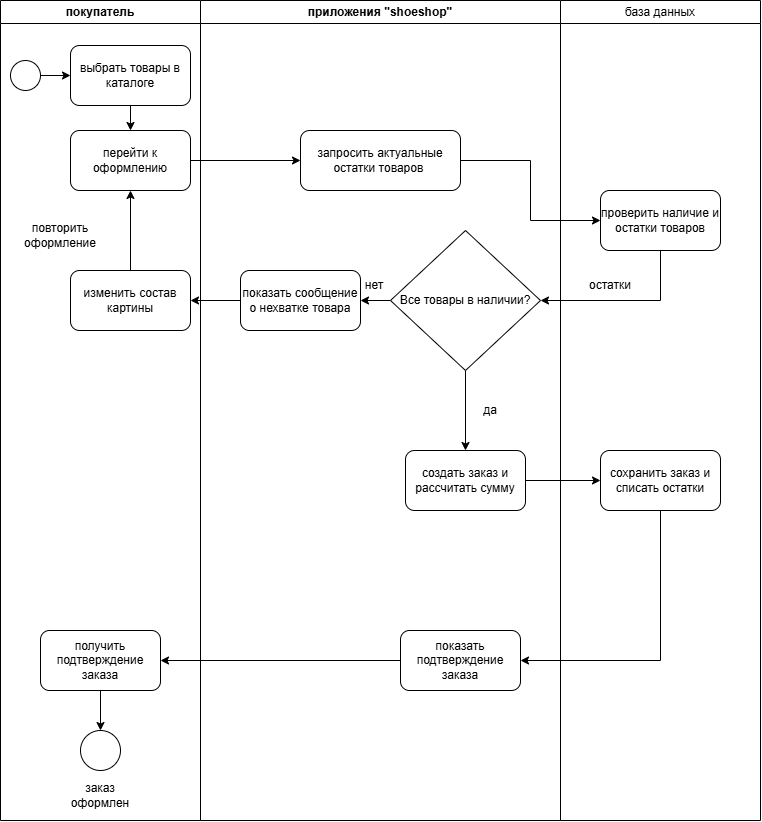

The diagram above was exported from draw.io. Its source (the exported page's mxGraphModel, read from the mxfile embedded in the PNG):
<mxGraphModel dx="1537" dy="860" grid="1" gridSize="10" guides="1" tooltips="1" connect="1" arrows="1" fold="1" page="1" pageScale="1" pageWidth="827" pageHeight="1169" math="0" shadow="0">
  <root>
    <mxCell id="0" />
    <mxCell id="1" parent="0" />
    <mxCell id="ttz4hbeJsZTCCT7FnTvo-1" parent="1" style="swimlane;whiteSpace=wrap;html=1;" value="покупатель" vertex="1">
      <mxGeometry height="820" width="200" x="40" y="30" as="geometry" />
    </mxCell>
    <mxCell id="ttz4hbeJsZTCCT7FnTvo-6" edge="1" parent="ttz4hbeJsZTCCT7FnTvo-1" source="ttz4hbeJsZTCCT7FnTvo-4" style="edgeStyle=orthogonalEdgeStyle;rounded=0;orthogonalLoop=1;jettySize=auto;html=1;exitX=1;exitY=0.5;exitDx=0;exitDy=0;entryX=0;entryY=0.5;entryDx=0;entryDy=0;" target="ttz4hbeJsZTCCT7FnTvo-5">
      <mxGeometry relative="1" as="geometry" />
    </mxCell>
    <mxCell id="ttz4hbeJsZTCCT7FnTvo-4" parent="ttz4hbeJsZTCCT7FnTvo-1" style="ellipse;whiteSpace=wrap;html=1;aspect=fixed;" value="" vertex="1">
      <mxGeometry height="30" width="30" x="10" y="60" as="geometry" />
    </mxCell>
    <mxCell id="ttz4hbeJsZTCCT7FnTvo-8" edge="1" parent="ttz4hbeJsZTCCT7FnTvo-1" source="ttz4hbeJsZTCCT7FnTvo-5" style="edgeStyle=orthogonalEdgeStyle;rounded=0;orthogonalLoop=1;jettySize=auto;html=1;exitX=0.5;exitY=1;exitDx=0;exitDy=0;entryX=0.5;entryY=0;entryDx=0;entryDy=0;" target="ttz4hbeJsZTCCT7FnTvo-7">
      <mxGeometry relative="1" as="geometry" />
    </mxCell>
    <mxCell id="ttz4hbeJsZTCCT7FnTvo-5" parent="ttz4hbeJsZTCCT7FnTvo-1" style="rounded=1;whiteSpace=wrap;html=1;" value="выбрать товары в каталоге" vertex="1">
      <mxGeometry height="60" width="120" x="70" y="45" as="geometry" />
    </mxCell>
    <mxCell id="ttz4hbeJsZTCCT7FnTvo-7" parent="ttz4hbeJsZTCCT7FnTvo-1" style="rounded=1;whiteSpace=wrap;html=1;" value="перейти к оформлению" vertex="1">
      <mxGeometry height="60" width="120" x="70" y="130" as="geometry" />
    </mxCell>
    <mxCell id="ttz4hbeJsZTCCT7FnTvo-10" edge="1" parent="ttz4hbeJsZTCCT7FnTvo-1" source="ttz4hbeJsZTCCT7FnTvo-9" style="edgeStyle=orthogonalEdgeStyle;rounded=0;orthogonalLoop=1;jettySize=auto;html=1;" target="ttz4hbeJsZTCCT7FnTvo-7" value="">
      <mxGeometry relative="1" as="geometry" />
    </mxCell>
    <mxCell id="ttz4hbeJsZTCCT7FnTvo-9" parent="ttz4hbeJsZTCCT7FnTvo-1" style="rounded=1;whiteSpace=wrap;html=1;" value="изменить состав картины" vertex="1">
      <mxGeometry height="60" width="120" x="70" y="270" as="geometry" />
    </mxCell>
    <mxCell id="ttz4hbeJsZTCCT7FnTvo-11" parent="ttz4hbeJsZTCCT7FnTvo-1" style="text;html=1;align=center;verticalAlign=middle;whiteSpace=wrap;rounded=0;" value="повторить оформление" vertex="1">
      <mxGeometry height="30" width="60" x="30" y="220" as="geometry" />
    </mxCell>
    <mxCell id="ttz4hbeJsZTCCT7FnTvo-14" edge="1" parent="ttz4hbeJsZTCCT7FnTvo-1" source="ttz4hbeJsZTCCT7FnTvo-12" style="edgeStyle=orthogonalEdgeStyle;rounded=0;orthogonalLoop=1;jettySize=auto;html=1;" target="ttz4hbeJsZTCCT7FnTvo-13" value="">
      <mxGeometry relative="1" as="geometry" />
    </mxCell>
    <mxCell id="ttz4hbeJsZTCCT7FnTvo-12" parent="ttz4hbeJsZTCCT7FnTvo-1" style="rounded=1;whiteSpace=wrap;html=1;" value="получить подтверждение заказа" vertex="1">
      <mxGeometry height="60" width="120" x="40" y="630" as="geometry" />
    </mxCell>
    <mxCell id="ttz4hbeJsZTCCT7FnTvo-13" parent="ttz4hbeJsZTCCT7FnTvo-1" style="ellipse;whiteSpace=wrap;html=1;aspect=fixed;" value="" vertex="1">
      <mxGeometry height="40" width="40" x="80" y="730" as="geometry" />
    </mxCell>
    <mxCell id="ttz4hbeJsZTCCT7FnTvo-16" parent="ttz4hbeJsZTCCT7FnTvo-1" style="text;html=1;align=center;verticalAlign=middle;whiteSpace=wrap;rounded=0;" value="заказ оформлен" vertex="1">
      <mxGeometry height="30" width="60" x="70" y="780" as="geometry" />
    </mxCell>
    <mxCell id="ttz4hbeJsZTCCT7FnTvo-2" parent="1" style="swimlane;whiteSpace=wrap;html=1;" value="приложения &quot;shoeshop&quot;" vertex="1">
      <mxGeometry height="820" width="360" x="240" y="30" as="geometry" />
    </mxCell>
    <mxCell id="ttz4hbeJsZTCCT7FnTvo-17" parent="ttz4hbeJsZTCCT7FnTvo-2" style="rounded=1;whiteSpace=wrap;html=1;" value="запросить актуальные остатки товаров&amp;nbsp;" vertex="1">
      <mxGeometry height="60" width="160" x="100" y="130" as="geometry" />
    </mxCell>
    <mxCell id="ttz4hbeJsZTCCT7FnTvo-19" parent="ttz4hbeJsZTCCT7FnTvo-2" style="rounded=1;whiteSpace=wrap;html=1;" value="показать сообщение о нехватке товара" vertex="1">
      <mxGeometry height="60" width="120" x="40" y="270" as="geometry" />
    </mxCell>
    <mxCell id="ttz4hbeJsZTCCT7FnTvo-23" edge="1" parent="ttz4hbeJsZTCCT7FnTvo-2" source="ttz4hbeJsZTCCT7FnTvo-22" style="edgeStyle=orthogonalEdgeStyle;rounded=0;orthogonalLoop=1;jettySize=auto;html=1;" target="ttz4hbeJsZTCCT7FnTvo-19" value="">
      <mxGeometry relative="1" as="geometry" />
    </mxCell>
    <mxCell id="ttz4hbeJsZTCCT7FnTvo-27" edge="1" parent="ttz4hbeJsZTCCT7FnTvo-2" source="ttz4hbeJsZTCCT7FnTvo-22" style="edgeStyle=orthogonalEdgeStyle;rounded=0;orthogonalLoop=1;jettySize=auto;html=1;" target="ttz4hbeJsZTCCT7FnTvo-26" value="">
      <mxGeometry relative="1" as="geometry" />
    </mxCell>
    <mxCell id="ttz4hbeJsZTCCT7FnTvo-22" parent="ttz4hbeJsZTCCT7FnTvo-2" style="rhombus;whiteSpace=wrap;html=1;" value="Все товары в наличии?" vertex="1">
      <mxGeometry height="140" width="150" x="190" y="230" as="geometry" />
    </mxCell>
    <mxCell id="ttz4hbeJsZTCCT7FnTvo-24" parent="ttz4hbeJsZTCCT7FnTvo-2" style="text;html=1;align=center;verticalAlign=middle;whiteSpace=wrap;rounded=0;" value="нет" vertex="1">
      <mxGeometry height="30" width="60" x="143.5" y="270" as="geometry" />
    </mxCell>
    <mxCell id="ttz4hbeJsZTCCT7FnTvo-26" parent="ttz4hbeJsZTCCT7FnTvo-2" style="rounded=1;whiteSpace=wrap;html=1;" value="создать заказ и рассчитать сумму" vertex="1">
      <mxGeometry height="60" width="120" x="205" y="450" as="geometry" />
    </mxCell>
    <mxCell id="ttz4hbeJsZTCCT7FnTvo-28" parent="ttz4hbeJsZTCCT7FnTvo-2" style="text;html=1;align=center;verticalAlign=middle;whiteSpace=wrap;rounded=0;" value="да" vertex="1">
      <mxGeometry height="30" width="60" x="260" y="395" as="geometry" />
    </mxCell>
    <mxCell id="ttz4hbeJsZTCCT7FnTvo-29" parent="ttz4hbeJsZTCCT7FnTvo-2" style="rounded=1;whiteSpace=wrap;html=1;" value="показать подтверждение заказа" vertex="1">
      <mxGeometry height="60" width="120" x="200" y="630" as="geometry" />
    </mxCell>
    <mxCell id="ttz4hbeJsZTCCT7FnTvo-3" parent="1" style="swimlane;whiteSpace=wrap;html=1;fontStyle=0" value="база данных" vertex="1">
      <mxGeometry height="820" width="200" x="600" y="30" as="geometry" />
    </mxCell>
    <mxCell id="ttz4hbeJsZTCCT7FnTvo-31" parent="ttz4hbeJsZTCCT7FnTvo-3" style="rounded=1;whiteSpace=wrap;html=1;" value="проверить наличие и остатки товаров" vertex="1">
      <mxGeometry height="60" width="120" x="40" y="190" as="geometry" />
    </mxCell>
    <mxCell id="ttz4hbeJsZTCCT7FnTvo-34" parent="ttz4hbeJsZTCCT7FnTvo-3" style="text;html=1;align=center;verticalAlign=middle;whiteSpace=wrap;rounded=0;" value="остатки" vertex="1">
      <mxGeometry height="30" width="60" x="20" y="270" as="geometry" />
    </mxCell>
    <mxCell id="ttz4hbeJsZTCCT7FnTvo-35" parent="ttz4hbeJsZTCCT7FnTvo-3" style="rounded=1;whiteSpace=wrap;html=1;" value="сохранить заказ и списать остатки" vertex="1">
      <mxGeometry height="60" width="120" x="40" y="450" as="geometry" />
    </mxCell>
    <mxCell id="ttz4hbeJsZTCCT7FnTvo-18" edge="1" parent="1" source="ttz4hbeJsZTCCT7FnTvo-7" style="edgeStyle=orthogonalEdgeStyle;rounded=0;orthogonalLoop=1;jettySize=auto;html=1;exitX=1;exitY=0.5;exitDx=0;exitDy=0;" target="ttz4hbeJsZTCCT7FnTvo-17">
      <mxGeometry relative="1" as="geometry" />
    </mxCell>
    <mxCell id="ttz4hbeJsZTCCT7FnTvo-21" edge="1" parent="1" source="ttz4hbeJsZTCCT7FnTvo-19" style="edgeStyle=orthogonalEdgeStyle;rounded=0;orthogonalLoop=1;jettySize=auto;html=1;exitX=0;exitY=0.5;exitDx=0;exitDy=0;entryX=1;entryY=0.5;entryDx=0;entryDy=0;" target="ttz4hbeJsZTCCT7FnTvo-9">
      <mxGeometry relative="1" as="geometry" />
    </mxCell>
    <mxCell id="ttz4hbeJsZTCCT7FnTvo-30" edge="1" parent="1" source="ttz4hbeJsZTCCT7FnTvo-29" style="edgeStyle=orthogonalEdgeStyle;rounded=0;orthogonalLoop=1;jettySize=auto;html=1;exitX=0;exitY=0.5;exitDx=0;exitDy=0;entryX=1;entryY=0.5;entryDx=0;entryDy=0;" target="ttz4hbeJsZTCCT7FnTvo-12">
      <mxGeometry relative="1" as="geometry" />
    </mxCell>
    <mxCell id="ttz4hbeJsZTCCT7FnTvo-32" edge="1" parent="1" source="ttz4hbeJsZTCCT7FnTvo-17" style="edgeStyle=orthogonalEdgeStyle;rounded=0;orthogonalLoop=1;jettySize=auto;html=1;exitX=1;exitY=0.5;exitDx=0;exitDy=0;entryX=0;entryY=0.5;entryDx=0;entryDy=0;" target="ttz4hbeJsZTCCT7FnTvo-31">
      <mxGeometry relative="1" as="geometry" />
    </mxCell>
    <mxCell id="ttz4hbeJsZTCCT7FnTvo-33" edge="1" parent="1" source="ttz4hbeJsZTCCT7FnTvo-31" style="edgeStyle=orthogonalEdgeStyle;rounded=0;orthogonalLoop=1;jettySize=auto;html=1;exitX=0.5;exitY=1;exitDx=0;exitDy=0;entryX=1;entryY=0.5;entryDx=0;entryDy=0;" target="ttz4hbeJsZTCCT7FnTvo-22">
      <mxGeometry relative="1" as="geometry" />
    </mxCell>
    <mxCell id="ttz4hbeJsZTCCT7FnTvo-36" edge="1" parent="1" source="ttz4hbeJsZTCCT7FnTvo-26" style="edgeStyle=orthogonalEdgeStyle;rounded=0;orthogonalLoop=1;jettySize=auto;html=1;exitX=1;exitY=0.5;exitDx=0;exitDy=0;entryX=0;entryY=0.5;entryDx=0;entryDy=0;" target="ttz4hbeJsZTCCT7FnTvo-35">
      <mxGeometry relative="1" as="geometry" />
    </mxCell>
    <mxCell id="ttz4hbeJsZTCCT7FnTvo-37" edge="1" parent="1" source="ttz4hbeJsZTCCT7FnTvo-35" style="edgeStyle=orthogonalEdgeStyle;rounded=0;orthogonalLoop=1;jettySize=auto;html=1;exitX=0.5;exitY=1;exitDx=0;exitDy=0;entryX=1;entryY=0.5;entryDx=0;entryDy=0;" target="ttz4hbeJsZTCCT7FnTvo-29">
      <mxGeometry relative="1" as="geometry" />
    </mxCell>
  </root>
</mxGraphModel>